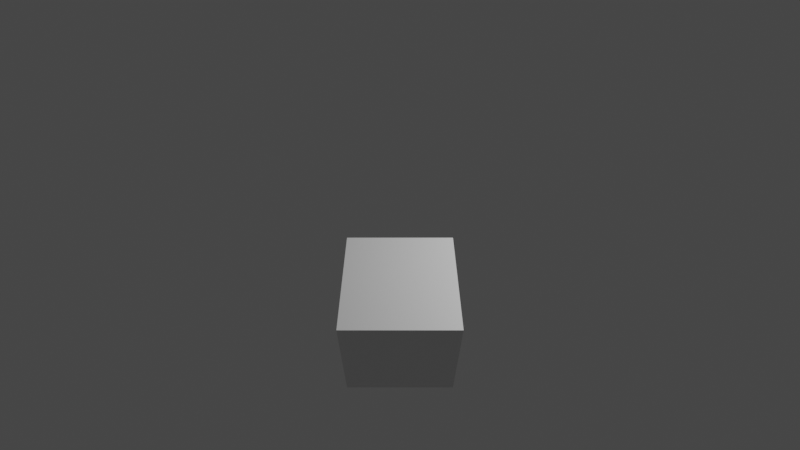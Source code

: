 # Source: logic_object_translate.blend  (saved by Blender 2.93.20; exported with 4.5.12 LTS)
import bpy
from mathutils import Matrix  # noqa: F401  (used for matrix-valued properties, if any)

bpy.ops.wm.read_factory_settings(use_empty=True)
scene = bpy.context.scene
scene.name = 'Scene'

# ---- collections
col_collection = bpy.data.collections.new('Collection'); scene.collection.children.link(col_collection)

# ---- materials (node trees are filled in below, after node groups)
mat_material = bpy.data.materials.new('Material')
mat_material.alpha_threshold = 0.0
mat_material.use_transparent_shadow = False
mat_material.line_color = (0.0, 0.0, 0.0, 1.0)

# ---- material node trees
mat_material.use_nodes = True; mat_material.node_tree.nodes.clear()
_N = mat_material.node_tree.nodes; _L = mat_material.node_tree.links
n0 = _N.new('ShaderNodeOutputMaterial'); n0.name = 'Material Output'; n0.location = (300, 300)
n1 = _N.new('ShaderNodeBsdfPrincipled'); n1.name = 'Principled BSDF'; n1.location = (10, 300)
n1.distribution = 'GGX'
n1.subsurface_method = 'BURLEY'
n1.inputs[2].default_value = 0.4
n1.inputs[3].default_value = 1.45
n1.inputs[27].default_value = (0.0, 0.0, 0.0, 1.0)
n1.inputs[28].default_value = 1.0
_L.new(n1.outputs[0], n0.inputs[0])
n0.is_active_output = True

# ---- world
world_world = bpy.data.worlds.new('World'); scene.world = world_world
world_world.use_nodes = True; world_world.node_tree.nodes.clear()
_N = world_world.node_tree.nodes; _L = world_world.node_tree.links
n0 = _N.new('ShaderNodeOutputWorld'); n0.name = 'World Output'; n0.location = (300, 300)
n1 = _N.new('ShaderNodeBackground'); n1.name = 'Background'; n1.location = (10, 300)
n1.inputs[0].default_value = (0.05088, 0.05088, 0.05088, 1.0)
_L.new(n1.outputs[0], n0.inputs[0])
n0.is_active_output = True
world_world.color = (0.05088, 0.05088, 0.05088)
world_world.use_sun_shadow = False
world_world.sun_shadow_jitter_overblur = 0.0

# ---- cameras
cam_camera = bpy.data.cameras.new('Camera')
cam_camera.clip_end = 100.0
cam_camera.lens = 20.0
cam_camera.ortho_scale = 7.314

# ---- lights
light_light = bpy.data.lights.new('Light', 'POINT')
light_light.transmission_factor = 0.0
light_light.energy = 1000.0
light_light.shadow_soft_size = 0.1
light_light.shadow_maximum_resolution = 0.006
light_light.use_absolute_resolution = True

# ---- meshes
me_cube = bpy.data.meshes.new('Cube')
me_cube.from_pydata([(1.0, 1.0, 1.0), (1.0, 1.0, -1.0), (1.0, -1.0, 1.0), (1.0, -1.0, -1.0), (-1.0, 1.0, 1.0), (-1.0, 1.0, -1.0), (-1.0, -1.0, 1.0), (-1.0, -1.0, -1.0)], [], [(0, 4, 6, 2), (3, 2, 6, 7), (7, 6, 4, 5), (5, 1, 3, 7), (1, 0, 2, 3), (5, 4, 0, 1)])
_uv = me_cube.uv_layers.new(name='UVMap')
_uv.uv.foreach_set('vector', [0.625, 0.5, 0.875, 0.5, 0.875, 0.75, 0.625, 0.75, 0.375, 0.75, 0.625, 0.75, 0.625, 1.0, 0.375, 1.0, 0.375, 0.0, 0.625, 0.0, 0.625, 0.25, 0.375, 0.25, 0.125, 0.5, 0.375, 0.5, 0.375, 0.75, 0.125, 0.75, 0.375, 0.5, 0.625, 0.5, 0.625, 0.75, 0.375, 0.75, 0.375, 0.25, 0.625, 0.25, 0.625, 0.5, 0.375, 0.5])
me_cube.materials.append(mat_material)
me_cube.use_remesh_preserve_volume = False
me_cube.use_remesh_preserve_attributes = False
me_cube.use_mirror_vertex_groups = False
me_cube.update()

# ---- objects
ob_cube = bpy.data.objects.new('Cube', me_cube)
ob_light = bpy.data.objects.new('Light', light_light)
ob_camera = bpy.data.objects.new('Camera', cam_camera)

# ---- transforms, parenting, visibility, modifiers, constraints
ob_cube.location = (0.0, 0.0, 0.0)
ob_cube.lock_rotations_4d = False
ob_cube.empty_display_type = 'ARROWS'
ob_cube.lineart.crease_threshold = 0.0
ob_light.location = (4.076, 1.005, 5.904)
ob_light.rotation_euler = (0.6503, 0.05522, 1.866)
ob_light.lock_rotations_4d = False
ob_light.empty_display_type = 'ARROWS'
ob_light.color = (0.0, 0.0, 0.0, 0.0)
ob_light.lineart.crease_threshold = 0.0
ob_camera.location = (0.0, -4.767, 7.107)
ob_camera.rotation_euler = (0.7854, -0.0, 0.0)
ob_camera.lock_rotations_4d = False
ob_camera.empty_display_type = 'ARROWS'
ob_camera.color = (0.0, 0.0, 0.0, 0.0)
ob_camera.display_type = 'WIRE'
ob_camera.lineart.crease_threshold = 0.0

# ---- collection membership
col_collection.objects.link(ob_cube)
col_collection.objects.link(ob_light)
col_collection.objects.link(ob_camera)

# ---- scene / render settings (as saved in the file)
scene.camera = ob_camera
scene.frame_start = 1; scene.frame_end = 250; scene.frame_set(1)
scene.render.engine = 'BLENDER_EEVEE_NEXT'
scene.cycles.use_denoising = False
scene.cycles.samples = 128
scene.cycles.sampling_pattern = 'TABULATED_SOBOL'
scene.cycles.use_adaptive_sampling = False
scene.cycles.use_light_tree = False
scene.view_settings.view_transform = 'Filmic'
bpy.context.view_layer.update()
